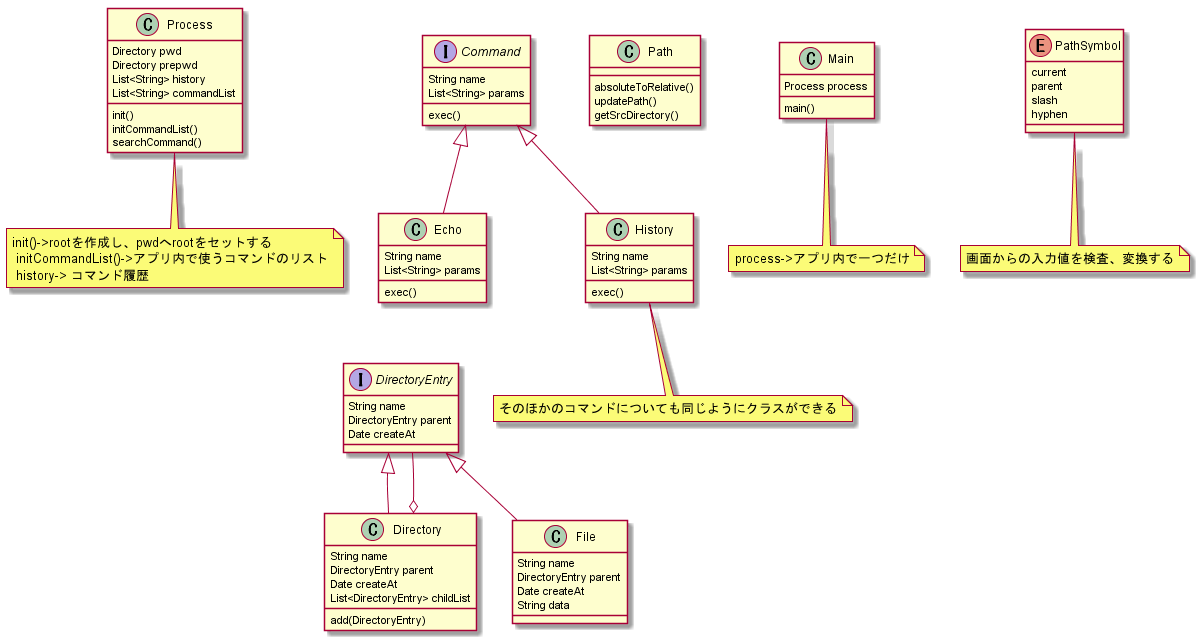

The diagram above was rendered by PlantUML. Its source (embedded in the PNG):
@startuml

class Process {
    Directory pwd
    Directory prepwd
    List<String> history
    List<String> commandList
    init()
    initCommandList()
    searchCommand()
}
note bottom: init()->rootを作成し、pwdへrootをセットする\n initCommandList()->アプリ内で使うコマンドのリスト\n history-> コマンド履歴


interface Command {
    String name
    List<String> params
    exec()
}

class Echo {
    String name
    List<String> params
    exec()
}

class History {
    String name
    List<String> params
    exec()
}
note bottom: そのほかのコマンドについても同じようにクラスができる

Command <|-- Echo
Command <|-- History


interface DirectoryEntry {
    String name
    DirectoryEntry parent
    Date createAt
}

class Directory {
    String name
    DirectoryEntry parent
    Date createAt
    List<DirectoryEntry> childList
    add(DirectoryEntry)
}

class File {
    String name
    DirectoryEntry parent
    Date createAt
    String data
}

DirectoryEntry <|-- Directory
DirectoryEntry <|-- File
DirectoryEntry --o Directory

class Path {
    absoluteToRelative()
    updatePath()
    getSrcDirectory()
    
}

class Main{
    Process process
    main()
}
note bottom: process->アプリ内で一つだけ

enum PathSymbol{
    current
    parent
    slash
    hyphen
}

note bottom: 画面からの入力値を検査、変換する

Echo -[hidden]- DirectoryEntry

@enduml